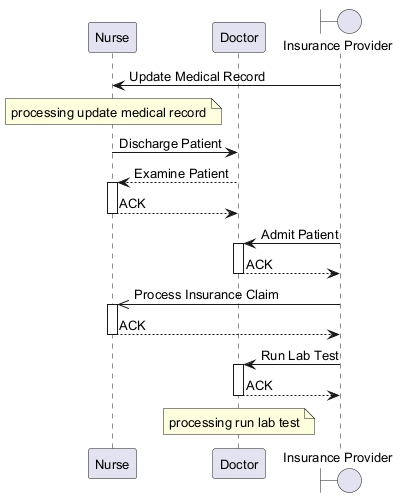

The diagram above was rendered by PlantUML. Its source (embedded in the PNG):
@startuml
skinparam backgroundColor #FFFFFF
skinparam classBackgroundColor #E8F4FA
skinparam classBorderColor #2C7DA0
skinparam defaultFontSize 13
participant "Nurse" as N
participant "Doctor" as D
boundary "Insurance Provider" as IP
IP -> N : Update Medical Record
note over N : processing update medical record
N -> D : Discharge Patient
D --> N : Examine Patient
activate N
N --> D : ACK
deactivate N
IP -> D : Admit Patient
activate D
D --> IP : ACK
deactivate D
IP ->> N : Process Insurance Claim
activate N
N --> IP : ACK
deactivate N
IP -> D : Run Lab Test
activate D
D --> IP : ACK
deactivate D
note over D : processing run lab test
@enduml